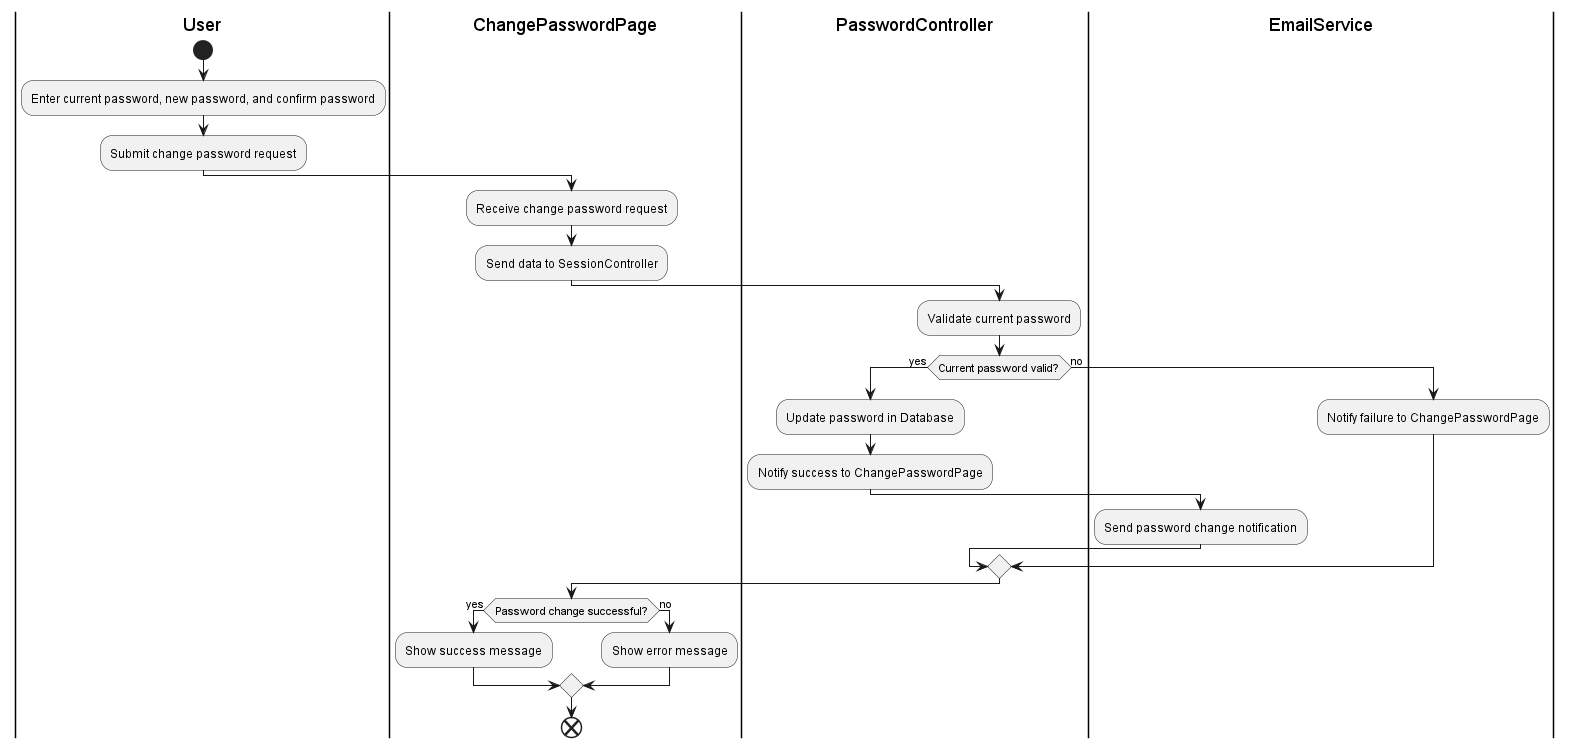

The diagram above was rendered by PlantUML. Its source (embedded in the PNG):
@startuml
|User|
start
:Enter current password, new password, and confirm password;
:Submit change password request;

|ChangePasswordPage|
:Receive change password request;
:Send data to SessionController;

|PasswordController|
:Validate current password;
if (Current password valid?) then (yes)
    :Update password in Database;
    :Notify success to ChangePasswordPage;
    |EmailService|
    :Send password change notification;
else (no)
    :Notify failure to ChangePasswordPage;
endif

|ChangePasswordPage|
if (Password change successful?) then (yes)
    :Show success message;
else (no)
    :Show error message;
endif
end
@enduml